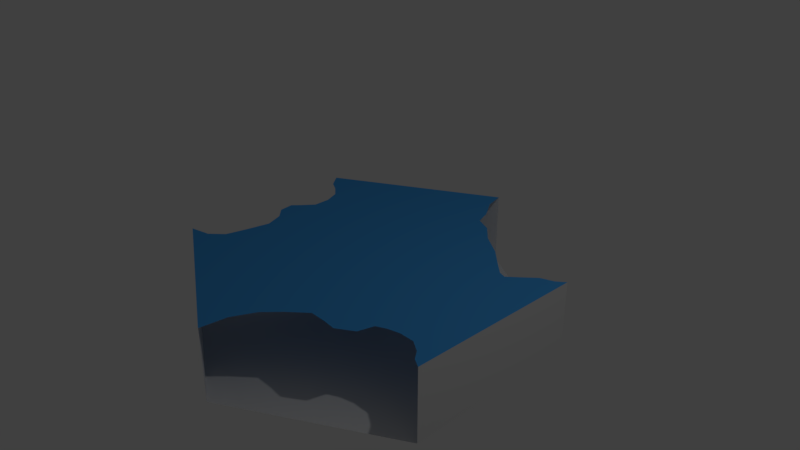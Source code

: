 # Source: connectedLake33.blend  (saved by Blender 2.79.0; exported with 4.5.12 LTS)
import bpy
from mathutils import Matrix  # noqa: F401  (used for matrix-valued properties, if any)

bpy.ops.wm.read_factory_settings(use_empty=True)
scene = bpy.context.scene
scene.name = 'Scene'

# ---- collections
col_collection_1 = bpy.data.collections.new('Collection 1'); scene.collection.children.link(col_collection_1)

# ---- materials (node trees are filled in below, after node groups)
mat_water = bpy.data.materials.new('water')
mat_water.alpha_threshold = 0.0
mat_water.use_transparent_shadow = False
mat_water.diffuse_color = (0.0598, 0.3462, 0.8, 1.0)
mat_water.roughness = 0.5
mat_invisible = bpy.data.materials.new('invisible')
mat_invisible.alpha_threshold = 0.0
mat_invisible.use_transparent_shadow = False
mat_invisible.roughness = 0.5

# ---- material node trees

# ---- world
world_world_001 = bpy.data.worlds.new('World.001'); scene.world = world_world_001
world_world_001.color = (0.05088, 0.05088, 0.05088)
world_world_001.use_sun_shadow = False
world_world_001.sun_shadow_jitter_overblur = 0.0
world_world_001.cycles.sampling_method = 'MANUAL'

# ---- cameras
cam_camera = bpy.data.cameras.new('Camera')
cam_camera.clip_end = 100.0
cam_camera.lens = 35.0
cam_camera.sensor_width = 32.0
cam_camera.sensor_height = 18.0
cam_camera.ortho_scale = 7.314
cam_camera.dof.focus_distance = 0.0
cam_camera.dof.aperture_fstop = 128.0

# ---- lights
light_lamp = bpy.data.lights.new('Lamp', 'POINT')
light_lamp.transmission_factor = 0.0
light_lamp.cutoff_distance = 30.0
light_lamp.energy = 100.0
light_lamp.shadow_buffer_clip_start = 1.001
light_lamp.shadow_soft_size = 0.1
light_lamp.shadow_maximum_resolution = 0.006
light_lamp.use_absolute_resolution = True

# ---- meshes
me_cylinder_001 = bpy.data.meshes.new('Cylinder.001')
me_cylinder_001.from_pydata([(0.0, 2.532, -1.011), (0.0, 2.532, 0.0001962), (2.193, 1.266, -1.011), (2.193, 1.266, 0.0001962), (2.193, -1.266, -1.011), (2.193, -1.266, 0.0001962), (-2.214e-07, -2.533, -1.011), (-2.214e-07, -2.533, 0.0001962), (-2.193, -1.266, -1.011), (-2.193, -1.266, 0.0001962), (-2.193, 1.266, -1.011), (-2.193, 1.266, 0.0001962), (-1.475, 0.8518, 0.0001962), (-1.475, -0.8518, 0.0001962), (-1.654e-07, -1.704, 0.0001962), (1.475, -0.8518, 0.0001962), (-1.647e-08, 1.704, 0.0001962), (1.475, 0.8518, 0.0001962), (1.712, 0.9331, 0.0001962), (1.578, 0.8142, 0.0001962), (1.893, 1.103, 0.0001962), (0.7377, 1.278, 0.0001962), (-1.475, -1.639e-07, 0.0001962), (-0.7377, -1.278, 0.0001962), (0.7377, -1.278, 0.0001962), (1.475, -3.149e-07, 0.0001962), (2.074, 1.171, 0.0001962), (1.097, 1.899, 0.0001962), (1.449, -1.013, 0.0001962), (1.475, -0.8518, 0.0001962), (1.611, -0.9731, 0.0001962), (1.475, -0.8518, 0.0001962), (1.82, -0.9738, 0.0001962), (1.314, -1.078, 0.0001962), (1.257, -1.292, 0.0001962), (1.029, -1.44, 0.0001962), (0.8457, -1.422, 0.0001962), (0.6158, -1.419, 0.0001962), (0.03807, -2.164, 0.0001962), (0.1858, -1.848, 0.0001962), (0.3783, -1.637, 0.0001962), (-1.601, -0.4211, 0.0001962), (-1.694, -0.1805, 0.0001962), (-1.844, -0.03576, 0.0001962), (-1.867, 0.1598, 0.0001962), (-1.777, 0.26, 0.0001962), (-1.646, 0.4256, 0.0001962), (-1.65, 0.6619, 0.0001962), (-1.735, 0.8659, 0.0001962), (-1.887, 0.9913, 0.0001962), (-2.042, 1.077, 0.0001962), (-1.834, 1.059, 0.0001962), (-8.235e-09, 2.118, 0.0001962), (1.312, 0.999, 0.0001962), (1.072, 1.225, 0.0001962), (0.7587, 1.436, 0.0001962), (0.5514, 1.652, 0.0001962), (0.3218, 1.758, 0.0001962), (0.251, 1.973, 0.0001962), (0.07118, 2.253, 0.0001962), (1.979, -1.076, 0.0001962), (2.068, -1.193, 0.0001962), (2.193, -2.831e-07, 0.0001962), (-1.67, -0.762, 0.0001962), (-1.736, -1.031, 0.0001962), (-1.911, -1.201, 0.0001962), (-1.097, -1.899, 0.0001962)], [(29, 15), (31, 29)], [(2, 4, 5, 62, 3), (6, 8, 9, 66, 7), (10, 0, 1, 11), (0, 10, 8, 6, 4, 2), (11, 51, 12, 16, 52, 1), (17, 21, 16, 12, 22, 13, 23, 14, 24, 15, 25), (50, 49, 51, 11), (51, 49, 48, 12), (48, 47, 12), (12, 47, 46, 22), (45, 44, 22, 46), (43, 42, 22, 44), (42, 41, 22), (36, 35, 24, 37), (34, 33, 24, 35), (61, 5, 62, 60), (24, 33, 28, 31), (62, 32, 60), (3, 26, 62), (20, 18, 62, 26), (18, 19, 62), (25, 62, 19, 17), (30, 32, 31, 28), (32, 62, 25, 31), (54, 21, 17, 53), (54, 55, 56, 21), (1, 52, 16, 59), (58, 59, 16, 57), (16, 21, 56, 57), (13, 22, 41, 63), (23, 13, 63, 64), (14, 40, 37, 24), (40, 14, 39), (23, 38, 39, 14), (7, 38, 23, 66), (65, 9, 66, 23), (64, 65, 23)])
me_cylinder_001.polygons.foreach_set('material_index', [1, 1, 1, 1, 0, 0, 0, 0, 0, 0, 0, 0, 0, 0, 0, 0, 0, 0, 0, 0, 0, 0, 0, 0, 0, 0, 0, 0, 0, 0, 0, 0, 0, 0, 0, 0, 0])
me_cylinder_001.materials.append(mat_water)
me_cylinder_001.materials.append(mat_invisible)
me_cylinder_001.use_remesh_preserve_volume = False
me_cylinder_001.use_remesh_preserve_attributes = False
me_cylinder_001.use_mirror_vertex_groups = False
me_cylinder_001.update()

# ---- objects
ob_cylinder_001 = bpy.data.objects.new('Cylinder.001', me_cylinder_001)
ob_lamp = bpy.data.objects.new('Lamp', light_lamp)
ob_camera = bpy.data.objects.new('Camera', cam_camera)

# ---- transforms, parenting, visibility, modifiers, constraints
ob_cylinder_001.location = (0.0, 0.0, 0.0)
ob_cylinder_001.lineart.crease_threshold = 0.0
ob_lamp.location = (4.076, 1.005, 5.904)
ob_lamp.rotation_euler = (0.6503, 0.05522, 1.866)
ob_lamp.lock_rotations_4d = False
ob_lamp.empty_display_type = 'ARROWS'
ob_lamp.color = (0.0, 0.0, 0.0, 0.0)
ob_lamp.lineart.crease_threshold = 0.0
ob_camera.location = (7.481, -6.508, 5.344)
ob_camera.rotation_euler = (1.109, 0.0, 0.8149)
ob_camera.lock_rotations_4d = False
ob_camera.empty_display_type = 'ARROWS'
ob_camera.color = (0.0, 0.0, 0.0, 0.0)
ob_camera.display_type = 'WIRE'
ob_camera.lineart.crease_threshold = 0.0

# ---- collection membership
col_collection_1.objects.link(ob_cylinder_001)
col_collection_1.objects.link(ob_lamp)
col_collection_1.objects.link(ob_camera)

# ---- scene / render settings (as saved in the file)
scene.camera = ob_camera
scene.frame_start = 1; scene.frame_end = 250; scene.frame_set(1)
scene.render.engine = 'BLENDER_EEVEE_NEXT'
scene.render.resolution_percentage = 50
scene.render.dither_intensity = 0.0
scene.cycles.use_denoising = False
scene.cycles.samples = 128
scene.cycles.sampling_pattern = 'TABULATED_SOBOL'
scene.cycles.use_adaptive_sampling = False
scene.cycles.use_light_tree = False
scene.cycles.blur_glossy = 0.0
scene.cycles.sample_clamp_indirect = 0.0
scene.view_settings.view_transform = 'Standard'
bpy.context.view_layer.update()
